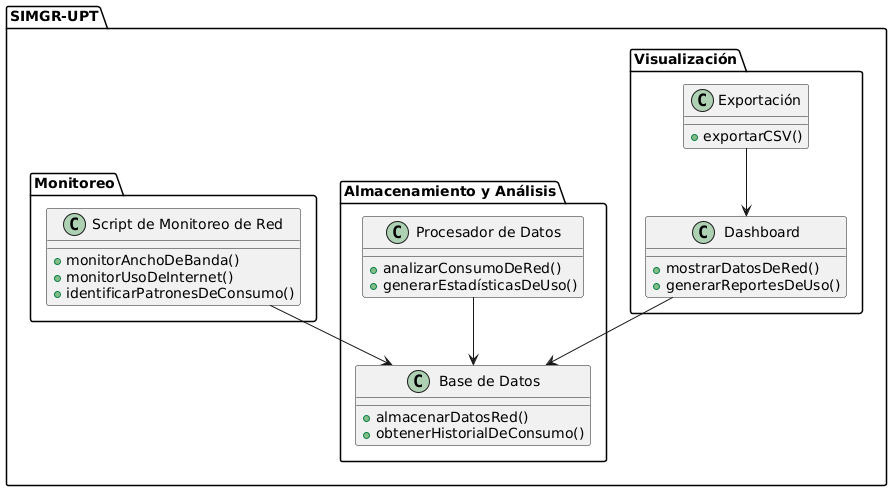

The diagram above was rendered by PlantUML. Its source (embedded in the PNG):
@startuml
package "SIMGR-UPT" {
  
  package "Monitoreo" {
    class "Script de Monitoreo de Red" {
      + monitorAnchoDeBanda()
      + monitorUsoDeInternet()
      + identificarPatronesDeConsumo()
    }
  }
  
  package "Almacenamiento y Análisis" {
    class "Base de Datos" {
      + almacenarDatosRed()
      + obtenerHistorialDeConsumo()
    }
    class "Procesador de Datos" {
      + analizarConsumoDeRed()
      + generarEstadísticasDeUso()
    }
  }
  
  package "Visualización" {
    class "Dashboard" {
      + mostrarDatosDeRed()
      + generarReportesDeUso()
    }
    class "Exportación" {
      + exportarCSV()
    }
  }
  
  "Script de Monitoreo de Red" --> "Base de Datos"
  "Procesador de Datos" --> "Base de Datos"
  "Dashboard" --> "Base de Datos"
  "Exportación" --> "Dashboard"
}
@enduml